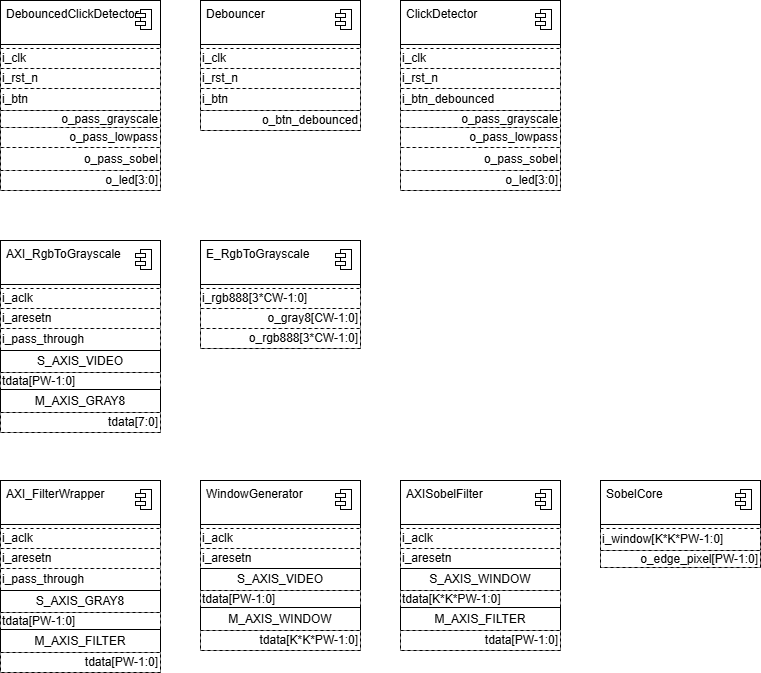

The diagram above was exported from draw.io. Its source (the exported page's mxGraphModel, read from the mxfile embedded in the PNG):
<mxGraphModel dx="1608" dy="950" grid="1" gridSize="10" guides="1" tooltips="1" connect="1" arrows="1" fold="1" page="1" pageScale="1" pageWidth="1169" pageHeight="827" math="0" shadow="0">
  <root>
    <mxCell id="0" />
    <mxCell id="1" parent="0" />
    <mxCell id="40" value="" style="fontStyle=1;align=center;verticalAlign=top;childLayout=stackLayout;horizontal=1;horizontalStack=0;resizeParent=1;resizeParentMax=0;resizeLast=0;marginBottom=0;" vertex="1" parent="1">
      <mxGeometry x="40" y="280" width="160" height="192" as="geometry" />
    </mxCell>
    <mxCell id="41" value="AXI_RgbToGrayscale" style="html=1;align=left;spacingLeft=4;verticalAlign=top;strokeColor=none;fillColor=none;whiteSpace=wrap;" vertex="1" parent="40">
      <mxGeometry width="160" height="40" as="geometry" />
    </mxCell>
    <mxCell id="42" value="" style="shape=module;jettyWidth=10;jettyHeight=4;" vertex="1" parent="41">
      <mxGeometry x="1" width="16" height="20" relative="1" as="geometry">
        <mxPoint x="-25" y="9" as="offset" />
      </mxGeometry>
    </mxCell>
    <mxCell id="43" value="" style="line;strokeWidth=1;fillColor=none;align=left;verticalAlign=middle;spacingTop=-1;spacingLeft=3;spacingRight=3;rotatable=0;labelPosition=right;points=[];portConstraint=eastwest;" vertex="1" parent="40">
      <mxGeometry y="40" width="160" height="8" as="geometry" />
    </mxCell>
    <mxCell id="44" value="i_aclk" style="fontStyle=0;dashed=1;html=1;whiteSpace=wrap;align=left;" vertex="1" parent="40">
      <mxGeometry y="48" width="160" height="20" as="geometry" />
    </mxCell>
    <mxCell id="45" value="i_aresetn" style="fontStyle=0;dashed=1;html=1;whiteSpace=wrap;align=left;" vertex="1" parent="40">
      <mxGeometry y="68" width="160" height="20" as="geometry" />
    </mxCell>
    <mxCell id="46" value="i_pass_through" style="fontStyle=0;dashed=1;html=1;whiteSpace=wrap;align=left;" vertex="1" parent="40">
      <mxGeometry y="88" width="160" height="22" as="geometry" />
    </mxCell>
    <mxCell id="47" value="S_AXIS_VIDEO" style="fontStyle=0;html=1;whiteSpace=wrap;" vertex="1" parent="40">
      <mxGeometry y="110" width="160" height="22" as="geometry" />
    </mxCell>
    <mxCell id="48" value="tdata[PW-1:0]" style="fontStyle=0;dashed=1;html=1;whiteSpace=wrap;align=left;" vertex="1" parent="40">
      <mxGeometry y="132" width="160" height="17" as="geometry" />
    </mxCell>
    <mxCell id="49" value="M_AXIS_GRAY8" style="fontStyle=0;html=1;whiteSpace=wrap;" vertex="1" parent="40">
      <mxGeometry y="149" width="160" height="23" as="geometry" />
    </mxCell>
    <mxCell id="50" value="tdata[7:0]" style="fontStyle=0;dashed=1;html=1;whiteSpace=wrap;align=right;" vertex="1" parent="40">
      <mxGeometry y="172" width="160" height="20" as="geometry" />
    </mxCell>
    <mxCell id="51" value="" style="fontStyle=1;align=center;verticalAlign=top;childLayout=stackLayout;horizontal=1;horizontalStack=0;resizeParent=1;resizeParentMax=0;resizeLast=0;marginBottom=0;" vertex="1" parent="1">
      <mxGeometry x="240" y="40" width="160" height="130" as="geometry" />
    </mxCell>
    <mxCell id="52" value="Debouncer" style="html=1;align=left;spacingLeft=4;verticalAlign=top;strokeColor=none;fillColor=none;whiteSpace=wrap;" vertex="1" parent="51">
      <mxGeometry width="160" height="40" as="geometry" />
    </mxCell>
    <mxCell id="53" value="" style="shape=module;jettyWidth=10;jettyHeight=4;" vertex="1" parent="52">
      <mxGeometry x="1" width="16" height="20" relative="1" as="geometry">
        <mxPoint x="-25" y="9" as="offset" />
      </mxGeometry>
    </mxCell>
    <mxCell id="54" value="" style="line;strokeWidth=1;fillColor=none;align=left;verticalAlign=middle;spacingTop=-1;spacingLeft=3;spacingRight=3;rotatable=0;labelPosition=right;points=[];portConstraint=eastwest;" vertex="1" parent="51">
      <mxGeometry y="40" width="160" height="8" as="geometry" />
    </mxCell>
    <mxCell id="55" value="i_clk" style="fontStyle=0;dashed=1;html=1;whiteSpace=wrap;align=left;" vertex="1" parent="51">
      <mxGeometry y="48" width="160" height="20" as="geometry" />
    </mxCell>
    <mxCell id="56" value="i_rst_n" style="fontStyle=0;dashed=1;html=1;whiteSpace=wrap;align=left;" vertex="1" parent="51">
      <mxGeometry y="68" width="160" height="20" as="geometry" />
    </mxCell>
    <mxCell id="57" value="i_btn" style="fontStyle=0;dashed=1;html=1;whiteSpace=wrap;align=left;" vertex="1" parent="51">
      <mxGeometry y="88" width="160" height="22" as="geometry" />
    </mxCell>
    <mxCell id="61" value="o_btn_debounced" style="fontStyle=0;dashed=1;html=1;whiteSpace=wrap;align=right;" vertex="1" parent="51">
      <mxGeometry y="110" width="160" height="20" as="geometry" />
    </mxCell>
    <mxCell id="62" value="" style="fontStyle=1;align=center;verticalAlign=top;childLayout=stackLayout;horizontal=1;horizontalStack=0;resizeParent=1;resizeParentMax=0;resizeLast=0;marginBottom=0;" vertex="1" parent="1">
      <mxGeometry x="40" y="40" width="160" height="190" as="geometry" />
    </mxCell>
    <mxCell id="63" value="DebouncedClickDetector" style="html=1;align=left;spacingLeft=4;verticalAlign=top;strokeColor=none;fillColor=none;whiteSpace=wrap;" vertex="1" parent="62">
      <mxGeometry width="160" height="40" as="geometry" />
    </mxCell>
    <mxCell id="64" value="" style="shape=module;jettyWidth=10;jettyHeight=4;" vertex="1" parent="63">
      <mxGeometry x="1" width="16" height="20" relative="1" as="geometry">
        <mxPoint x="-25" y="9" as="offset" />
      </mxGeometry>
    </mxCell>
    <mxCell id="65" value="" style="line;strokeWidth=1;fillColor=none;align=left;verticalAlign=middle;spacingTop=-1;spacingLeft=3;spacingRight=3;rotatable=0;labelPosition=right;points=[];portConstraint=eastwest;" vertex="1" parent="62">
      <mxGeometry y="40" width="160" height="8" as="geometry" />
    </mxCell>
    <mxCell id="66" value="i_clk" style="fontStyle=0;dashed=1;html=1;whiteSpace=wrap;align=left;" vertex="1" parent="62">
      <mxGeometry y="48" width="160" height="20" as="geometry" />
    </mxCell>
    <mxCell id="67" value="i_rst_n" style="fontStyle=0;dashed=1;html=1;whiteSpace=wrap;align=left;" vertex="1" parent="62">
      <mxGeometry y="68" width="160" height="20" as="geometry" />
    </mxCell>
    <mxCell id="68" value="i_btn" style="fontStyle=0;dashed=1;html=1;whiteSpace=wrap;align=left;" vertex="1" parent="62">
      <mxGeometry y="88" width="160" height="22" as="geometry" />
    </mxCell>
    <mxCell id="70" value="o_pass_grayscale" style="fontStyle=0;dashed=1;html=1;whiteSpace=wrap;align=right;" vertex="1" parent="62">
      <mxGeometry y="110" width="160" height="17" as="geometry" />
    </mxCell>
    <mxCell id="72" value="o_pass_lowpass" style="fontStyle=0;dashed=1;html=1;whiteSpace=wrap;align=right;" vertex="1" parent="62">
      <mxGeometry y="127" width="160" height="20" as="geometry" />
    </mxCell>
    <mxCell id="73" value="o_pass_sobel" style="fontStyle=0;dashed=1;html=1;whiteSpace=wrap;align=right;" vertex="1" parent="62">
      <mxGeometry y="147" width="160" height="23" as="geometry" />
    </mxCell>
    <mxCell id="74" value="o_led[3:0]" style="fontStyle=0;dashed=1;html=1;whiteSpace=wrap;align=right;" vertex="1" parent="62">
      <mxGeometry y="170" width="160" height="20" as="geometry" />
    </mxCell>
    <mxCell id="75" value="" style="fontStyle=1;align=center;verticalAlign=top;childLayout=stackLayout;horizontal=1;horizontalStack=0;resizeParent=1;resizeParentMax=0;resizeLast=0;marginBottom=0;" vertex="1" parent="1">
      <mxGeometry x="440" y="40" width="160" height="190" as="geometry" />
    </mxCell>
    <mxCell id="76" value="ClickDetector" style="html=1;align=left;spacingLeft=4;verticalAlign=top;strokeColor=none;fillColor=none;whiteSpace=wrap;" vertex="1" parent="75">
      <mxGeometry width="160" height="40" as="geometry" />
    </mxCell>
    <mxCell id="77" value="" style="shape=module;jettyWidth=10;jettyHeight=4;" vertex="1" parent="76">
      <mxGeometry x="1" width="16" height="20" relative="1" as="geometry">
        <mxPoint x="-25" y="9" as="offset" />
      </mxGeometry>
    </mxCell>
    <mxCell id="78" value="" style="line;strokeWidth=1;fillColor=none;align=left;verticalAlign=middle;spacingTop=-1;spacingLeft=3;spacingRight=3;rotatable=0;labelPosition=right;points=[];portConstraint=eastwest;" vertex="1" parent="75">
      <mxGeometry y="40" width="160" height="8" as="geometry" />
    </mxCell>
    <mxCell id="79" value="i_clk" style="fontStyle=0;dashed=1;html=1;whiteSpace=wrap;align=left;" vertex="1" parent="75">
      <mxGeometry y="48" width="160" height="20" as="geometry" />
    </mxCell>
    <mxCell id="80" value="i_rst_n" style="fontStyle=0;dashed=1;html=1;whiteSpace=wrap;align=left;" vertex="1" parent="75">
      <mxGeometry y="68" width="160" height="20" as="geometry" />
    </mxCell>
    <mxCell id="81" value="i_btn_debounced" style="fontStyle=0;dashed=1;html=1;whiteSpace=wrap;align=left;" vertex="1" parent="75">
      <mxGeometry y="88" width="160" height="22" as="geometry" />
    </mxCell>
    <mxCell id="82" value="o_pass_grayscale" style="fontStyle=0;dashed=1;html=1;whiteSpace=wrap;align=right;" vertex="1" parent="75">
      <mxGeometry y="110" width="160" height="17" as="geometry" />
    </mxCell>
    <mxCell id="83" value="o_pass_lowpass" style="fontStyle=0;dashed=1;html=1;whiteSpace=wrap;align=right;" vertex="1" parent="75">
      <mxGeometry y="127" width="160" height="20" as="geometry" />
    </mxCell>
    <mxCell id="84" value="o_pass_sobel" style="fontStyle=0;dashed=1;html=1;whiteSpace=wrap;align=right;" vertex="1" parent="75">
      <mxGeometry y="147" width="160" height="23" as="geometry" />
    </mxCell>
    <mxCell id="85" value="o_led[3:0]" style="fontStyle=0;dashed=1;html=1;whiteSpace=wrap;align=right;" vertex="1" parent="75">
      <mxGeometry y="170" width="160" height="20" as="geometry" />
    </mxCell>
    <mxCell id="86" value="" style="fontStyle=1;align=center;verticalAlign=top;childLayout=stackLayout;horizontal=1;horizontalStack=0;resizeParent=1;resizeParentMax=0;resizeLast=0;marginBottom=0;" vertex="1" parent="1">
      <mxGeometry x="240" y="520" width="160" height="170" as="geometry" />
    </mxCell>
    <mxCell id="87" value="WindowGenerator" style="html=1;align=left;spacingLeft=4;verticalAlign=top;strokeColor=none;fillColor=none;whiteSpace=wrap;" vertex="1" parent="86">
      <mxGeometry width="160" height="40" as="geometry" />
    </mxCell>
    <mxCell id="88" value="" style="shape=module;jettyWidth=10;jettyHeight=4;" vertex="1" parent="87">
      <mxGeometry x="1" width="16" height="20" relative="1" as="geometry">
        <mxPoint x="-25" y="9" as="offset" />
      </mxGeometry>
    </mxCell>
    <mxCell id="89" value="" style="line;strokeWidth=1;fillColor=none;align=left;verticalAlign=middle;spacingTop=-1;spacingLeft=3;spacingRight=3;rotatable=0;labelPosition=right;points=[];portConstraint=eastwest;" vertex="1" parent="86">
      <mxGeometry y="40" width="160" height="8" as="geometry" />
    </mxCell>
    <mxCell id="90" value="i_aclk" style="fontStyle=0;dashed=1;html=1;whiteSpace=wrap;align=left;" vertex="1" parent="86">
      <mxGeometry y="48" width="160" height="20" as="geometry" />
    </mxCell>
    <mxCell id="91" value="i_aresetn" style="fontStyle=0;dashed=1;html=1;whiteSpace=wrap;align=left;" vertex="1" parent="86">
      <mxGeometry y="68" width="160" height="20" as="geometry" />
    </mxCell>
    <mxCell id="93" value="S_AXIS_VIDEO" style="fontStyle=0;html=1;whiteSpace=wrap;" vertex="1" parent="86">
      <mxGeometry y="88" width="160" height="22" as="geometry" />
    </mxCell>
    <mxCell id="94" value="tdata[PW-1:0]" style="fontStyle=0;dashed=1;html=1;whiteSpace=wrap;align=left;" vertex="1" parent="86">
      <mxGeometry y="110" width="160" height="17" as="geometry" />
    </mxCell>
    <mxCell id="95" value="M_AXIS_WINDOW" style="fontStyle=0;html=1;whiteSpace=wrap;" vertex="1" parent="86">
      <mxGeometry y="127" width="160" height="23" as="geometry" />
    </mxCell>
    <mxCell id="96" value="tdata[K*K*PW-1:0]" style="fontStyle=0;dashed=1;html=1;whiteSpace=wrap;align=right;" vertex="1" parent="86">
      <mxGeometry y="150" width="160" height="20" as="geometry" />
    </mxCell>
    <mxCell id="97" value="" style="fontStyle=1;align=center;verticalAlign=top;childLayout=stackLayout;horizontal=1;horizontalStack=0;resizeParent=1;resizeParentMax=0;resizeLast=0;marginBottom=0;" vertex="1" parent="1">
      <mxGeometry x="440" y="520" width="160" height="170" as="geometry" />
    </mxCell>
    <mxCell id="98" value="AXISobelFilter" style="html=1;align=left;spacingLeft=4;verticalAlign=top;strokeColor=none;fillColor=none;whiteSpace=wrap;" vertex="1" parent="97">
      <mxGeometry width="160" height="40" as="geometry" />
    </mxCell>
    <mxCell id="99" value="" style="shape=module;jettyWidth=10;jettyHeight=4;" vertex="1" parent="98">
      <mxGeometry x="1" width="16" height="20" relative="1" as="geometry">
        <mxPoint x="-25" y="9" as="offset" />
      </mxGeometry>
    </mxCell>
    <mxCell id="100" value="" style="line;strokeWidth=1;fillColor=none;align=left;verticalAlign=middle;spacingTop=-1;spacingLeft=3;spacingRight=3;rotatable=0;labelPosition=right;points=[];portConstraint=eastwest;" vertex="1" parent="97">
      <mxGeometry y="40" width="160" height="8" as="geometry" />
    </mxCell>
    <mxCell id="101" value="i_aclk" style="fontStyle=0;dashed=1;html=1;whiteSpace=wrap;align=left;" vertex="1" parent="97">
      <mxGeometry y="48" width="160" height="20" as="geometry" />
    </mxCell>
    <mxCell id="102" value="i_aresetn" style="fontStyle=0;dashed=1;html=1;whiteSpace=wrap;align=left;" vertex="1" parent="97">
      <mxGeometry y="68" width="160" height="20" as="geometry" />
    </mxCell>
    <mxCell id="103" value="S_AXIS_WINDOW" style="fontStyle=0;html=1;whiteSpace=wrap;" vertex="1" parent="97">
      <mxGeometry y="88" width="160" height="22" as="geometry" />
    </mxCell>
    <mxCell id="104" value="&lt;span style=&quot;color: rgb(0, 0, 0); text-align: right;&quot;&gt;tdata[K*K*PW-1:0]&lt;/span&gt;" style="fontStyle=0;dashed=1;html=1;whiteSpace=wrap;align=left;" vertex="1" parent="97">
      <mxGeometry y="110" width="160" height="17" as="geometry" />
    </mxCell>
    <mxCell id="105" value="M_AXIS_FILTER" style="fontStyle=0;html=1;whiteSpace=wrap;" vertex="1" parent="97">
      <mxGeometry y="127" width="160" height="23" as="geometry" />
    </mxCell>
    <mxCell id="106" value="tdata[PW-1:0]" style="fontStyle=0;dashed=1;html=1;whiteSpace=wrap;align=right;" vertex="1" parent="97">
      <mxGeometry y="150" width="160" height="20" as="geometry" />
    </mxCell>
    <mxCell id="107" value="" style="fontStyle=1;align=center;verticalAlign=top;childLayout=stackLayout;horizontal=1;horizontalStack=0;resizeParent=1;resizeParentMax=0;resizeLast=0;marginBottom=0;" vertex="1" parent="1">
      <mxGeometry x="640" y="520" width="160" height="87" as="geometry" />
    </mxCell>
    <mxCell id="108" value="SobelCore" style="html=1;align=left;spacingLeft=4;verticalAlign=top;strokeColor=none;fillColor=none;whiteSpace=wrap;" vertex="1" parent="107">
      <mxGeometry width="160" height="40" as="geometry" />
    </mxCell>
    <mxCell id="109" value="" style="shape=module;jettyWidth=10;jettyHeight=4;" vertex="1" parent="108">
      <mxGeometry x="1" width="16" height="20" relative="1" as="geometry">
        <mxPoint x="-25" y="9" as="offset" />
      </mxGeometry>
    </mxCell>
    <mxCell id="110" value="" style="line;strokeWidth=1;fillColor=none;align=left;verticalAlign=middle;spacingTop=-1;spacingLeft=3;spacingRight=3;rotatable=0;labelPosition=right;points=[];portConstraint=eastwest;" vertex="1" parent="107">
      <mxGeometry y="40" width="160" height="8" as="geometry" />
    </mxCell>
    <mxCell id="113" value="i_window[K*K*PW-1:0]" style="fontStyle=0;dashed=1;html=1;whiteSpace=wrap;align=left;" vertex="1" parent="107">
      <mxGeometry y="48" width="160" height="22" as="geometry" />
    </mxCell>
    <mxCell id="114" value="o_edge_pixel[PW-1:0]" style="fontStyle=0;dashed=1;html=1;whiteSpace=wrap;align=right;" vertex="1" parent="107">
      <mxGeometry y="70" width="160" height="17" as="geometry" />
    </mxCell>
    <mxCell id="118" value="" style="fontStyle=1;align=center;verticalAlign=top;childLayout=stackLayout;horizontal=1;horizontalStack=0;resizeParent=1;resizeParentMax=0;resizeLast=0;marginBottom=0;" vertex="1" parent="1">
      <mxGeometry x="240" y="280" width="160" height="108" as="geometry" />
    </mxCell>
    <mxCell id="119" value="E_RgbToGrayscale" style="html=1;align=left;spacingLeft=4;verticalAlign=top;strokeColor=none;fillColor=none;whiteSpace=wrap;" vertex="1" parent="118">
      <mxGeometry width="160" height="40" as="geometry" />
    </mxCell>
    <mxCell id="120" value="" style="shape=module;jettyWidth=10;jettyHeight=4;" vertex="1" parent="119">
      <mxGeometry x="1" width="16" height="20" relative="1" as="geometry">
        <mxPoint x="-25" y="9" as="offset" />
      </mxGeometry>
    </mxCell>
    <mxCell id="121" value="" style="line;strokeWidth=1;fillColor=none;align=left;verticalAlign=middle;spacingTop=-1;spacingLeft=3;spacingRight=3;rotatable=0;labelPosition=right;points=[];portConstraint=eastwest;" vertex="1" parent="118">
      <mxGeometry y="40" width="160" height="8" as="geometry" />
    </mxCell>
    <mxCell id="122" value="i_rgb888[3*CW-1:0]" style="fontStyle=0;dashed=1;html=1;whiteSpace=wrap;align=left;" vertex="1" parent="118">
      <mxGeometry y="48" width="160" height="20" as="geometry" />
    </mxCell>
    <mxCell id="123" value="o_gray8[CW-1:0]" style="fontStyle=0;dashed=1;html=1;whiteSpace=wrap;align=right;" vertex="1" parent="118">
      <mxGeometry y="68" width="160" height="20" as="geometry" />
    </mxCell>
    <mxCell id="125" value="o_rgb888[3*CW-1:0]" style="fontStyle=0;dashed=1;html=1;whiteSpace=wrap;align=right;" vertex="1" parent="118">
      <mxGeometry y="88" width="160" height="20" as="geometry" />
    </mxCell>
    <mxCell id="126" value="" style="fontStyle=1;align=center;verticalAlign=top;childLayout=stackLayout;horizontal=1;horizontalStack=0;resizeParent=1;resizeParentMax=0;resizeLast=0;marginBottom=0;" vertex="1" parent="1">
      <mxGeometry x="40" y="520" width="160" height="192" as="geometry" />
    </mxCell>
    <mxCell id="127" value="AXI_FilterWrapper" style="html=1;align=left;spacingLeft=4;verticalAlign=top;strokeColor=none;fillColor=none;whiteSpace=wrap;" vertex="1" parent="126">
      <mxGeometry width="160" height="40" as="geometry" />
    </mxCell>
    <mxCell id="128" value="" style="shape=module;jettyWidth=10;jettyHeight=4;" vertex="1" parent="127">
      <mxGeometry x="1" width="16" height="20" relative="1" as="geometry">
        <mxPoint x="-25" y="9" as="offset" />
      </mxGeometry>
    </mxCell>
    <mxCell id="129" value="" style="line;strokeWidth=1;fillColor=none;align=left;verticalAlign=middle;spacingTop=-1;spacingLeft=3;spacingRight=3;rotatable=0;labelPosition=right;points=[];portConstraint=eastwest;" vertex="1" parent="126">
      <mxGeometry y="40" width="160" height="8" as="geometry" />
    </mxCell>
    <mxCell id="130" value="i_aclk" style="fontStyle=0;dashed=1;html=1;whiteSpace=wrap;align=left;" vertex="1" parent="126">
      <mxGeometry y="48" width="160" height="20" as="geometry" />
    </mxCell>
    <mxCell id="131" value="i_aresetn" style="fontStyle=0;dashed=1;html=1;whiteSpace=wrap;align=left;" vertex="1" parent="126">
      <mxGeometry y="68" width="160" height="20" as="geometry" />
    </mxCell>
    <mxCell id="136" value="i_pass_through" style="fontStyle=0;dashed=1;html=1;whiteSpace=wrap;align=left;" vertex="1" parent="126">
      <mxGeometry y="88" width="160" height="22" as="geometry" />
    </mxCell>
    <mxCell id="132" value="S_AXIS_GRAY8" style="fontStyle=0;html=1;whiteSpace=wrap;" vertex="1" parent="126">
      <mxGeometry y="110" width="160" height="22" as="geometry" />
    </mxCell>
    <mxCell id="133" value="tdata[PW-1:0]" style="fontStyle=0;dashed=1;html=1;whiteSpace=wrap;align=left;" vertex="1" parent="126">
      <mxGeometry y="132" width="160" height="17" as="geometry" />
    </mxCell>
    <mxCell id="134" value="M_AXIS_FILTER" style="fontStyle=0;html=1;whiteSpace=wrap;" vertex="1" parent="126">
      <mxGeometry y="149" width="160" height="23" as="geometry" />
    </mxCell>
    <mxCell id="135" value="tdata[PW-1:0]" style="fontStyle=0;dashed=1;html=1;whiteSpace=wrap;align=right;" vertex="1" parent="126">
      <mxGeometry y="172" width="160" height="20" as="geometry" />
    </mxCell>
  </root>
</mxGraphModel>